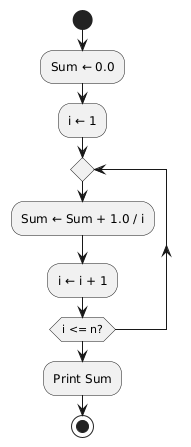

The diagram above was rendered by PlantUML. Its source (embedded in the PNG):
@startuml
start
:Sum ← 0.0;
:i ← 1;

repeat
  :Sum ← Sum + 1.0 / i;
  :i ← i + 1;
repeat while (i <= n?)

:Print Sum;
stop
@enduml